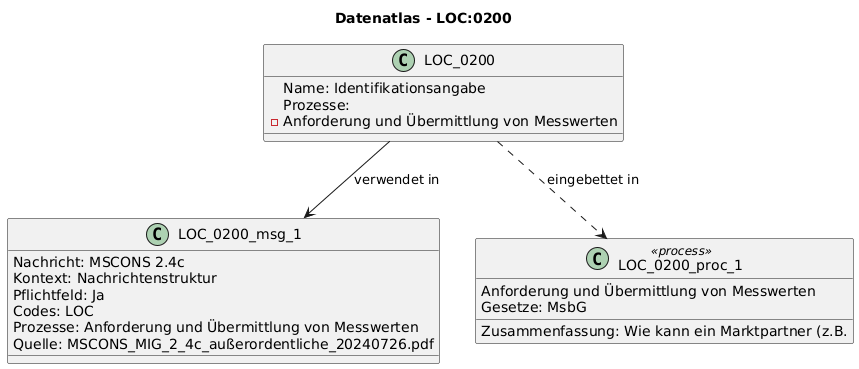

The diagram above was rendered by PlantUML. Its source (embedded in the PNG):
@startuml
title Datenatlas - LOC:0200
class LOC_0200 {
  Name: Identifikationsangabe
  Prozesse:
    - Anforderung und Übermittlung von Messwerten
}
class LOC_0200_msg_1 {
  Nachricht: MSCONS 2.4c
  Kontext: Nachrichtenstruktur
  Pflichtfeld: Ja
  Codes: LOC
  Prozesse: Anforderung und Übermittlung von Messwerten
  Quelle: MSCONS_MIG_2_4c_außerordentliche_20240726.pdf
}
LOC_0200 --> LOC_0200_msg_1 : verwendet in
class LOC_0200_proc_1 <<process>> {
  Anforderung und Übermittlung von Messwerten
  Gesetze: MsbG
  Zusammenfassung: Wie kann ein Marktpartner (z.B.
}
LOC_0200 ..> LOC_0200_proc_1 : eingebettet in
@enduml